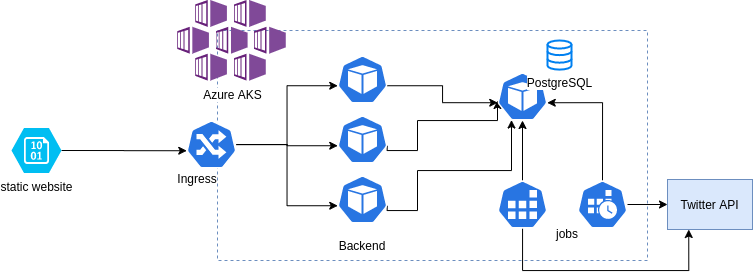

The diagram above was exported from draw.io. Its source (the exported page's mxGraphModel, read from the mxfile embedded in the PNG):
<mxGraphModel dx="1296" dy="871" grid="1" gridSize="10" guides="1" tooltips="1" connect="1" arrows="1" fold="1" page="1" pageScale="1" pageWidth="1100" pageHeight="850" math="0" shadow="0">
  <root>
    <mxCell id="0" />
    <mxCell id="1" parent="0" />
    <mxCell id="v4jp0S6ufiN5JKuKzW1n-11" value="" style="rounded=0;whiteSpace=wrap;html=1;fillColor=none;dashed=1;strokeColor=#6c8ebf;" vertex="1" parent="1">
      <mxGeometry x="510" y="400" width="430" height="230" as="geometry" />
    </mxCell>
    <mxCell id="v4jp0S6ufiN5JKuKzW1n-20" style="edgeStyle=orthogonalEdgeStyle;rounded=0;orthogonalLoop=1;jettySize=auto;html=1;exitX=0.995;exitY=0.63;exitDx=0;exitDy=0;exitPerimeter=0;entryX=0.005;entryY=0.63;entryDx=0;entryDy=0;entryPerimeter=0;" edge="1" parent="1" source="v4jp0S6ufiN5JKuKzW1n-6" target="v4jp0S6ufiN5JKuKzW1n-15">
      <mxGeometry relative="1" as="geometry" />
    </mxCell>
    <mxCell id="v4jp0S6ufiN5JKuKzW1n-6" value="" style="html=1;dashed=0;whitespace=wrap;fillColor=#2875E2;strokeColor=#ffffff;points=[[0.005,0.63,0],[0.1,0.2,0],[0.9,0.2,0],[0.5,0,0],[0.995,0.63,0],[0.72,0.99,0],[0.5,1,0],[0.28,0.99,0]];shape=mxgraph.kubernetes.icon;prIcon=pod" vertex="1" parent="1">
      <mxGeometry x="630" y="425" width="50" height="48" as="geometry" />
    </mxCell>
    <mxCell id="v4jp0S6ufiN5JKuKzW1n-21" style="edgeStyle=orthogonalEdgeStyle;rounded=0;orthogonalLoop=1;jettySize=auto;html=1;exitX=0.995;exitY=0.63;exitDx=0;exitDy=0;exitPerimeter=0;" edge="1" parent="1" source="v4jp0S6ufiN5JKuKzW1n-8">
      <mxGeometry relative="1" as="geometry">
        <mxPoint x="790" y="470" as="targetPoint" />
        <Array as="points">
          <mxPoint x="710" y="520" />
          <mxPoint x="710" y="490" />
          <mxPoint x="790" y="490" />
        </Array>
      </mxGeometry>
    </mxCell>
    <mxCell id="v4jp0S6ufiN5JKuKzW1n-8" value="" style="html=1;dashed=0;whitespace=wrap;fillColor=#2875E2;strokeColor=#ffffff;points=[[0.005,0.63,0],[0.1,0.2,0],[0.9,0.2,0],[0.5,0,0],[0.995,0.63,0],[0.72,0.99,0],[0.5,1,0],[0.28,0.99,0]];shape=mxgraph.kubernetes.icon;prIcon=pod" vertex="1" parent="1">
      <mxGeometry x="630" y="485" width="50" height="48" as="geometry" />
    </mxCell>
    <mxCell id="v4jp0S6ufiN5JKuKzW1n-22" style="edgeStyle=orthogonalEdgeStyle;rounded=0;orthogonalLoop=1;jettySize=auto;html=1;exitX=0.995;exitY=0.63;exitDx=0;exitDy=0;exitPerimeter=0;entryX=0.28;entryY=0.99;entryDx=0;entryDy=0;entryPerimeter=0;" edge="1" parent="1" source="v4jp0S6ufiN5JKuKzW1n-9" target="v4jp0S6ufiN5JKuKzW1n-15">
      <mxGeometry relative="1" as="geometry">
        <mxPoint x="770" y="520" as="targetPoint" />
        <Array as="points">
          <mxPoint x="710" y="580" />
          <mxPoint x="710" y="540" />
          <mxPoint x="804" y="540" />
        </Array>
      </mxGeometry>
    </mxCell>
    <mxCell id="v4jp0S6ufiN5JKuKzW1n-9" value="" style="html=1;dashed=0;whitespace=wrap;fillColor=#2875E2;strokeColor=#ffffff;points=[[0.005,0.63,0],[0.1,0.2,0],[0.9,0.2,0],[0.5,0,0],[0.995,0.63,0],[0.72,0.99,0],[0.5,1,0],[0.28,0.99,0]];shape=mxgraph.kubernetes.icon;prIcon=pod" vertex="1" parent="1">
      <mxGeometry x="630" y="545" width="50" height="48" as="geometry" />
    </mxCell>
    <mxCell id="v4jp0S6ufiN5JKuKzW1n-5" value="Azure AKS" style="aspect=fixed;html=1;points=[];align=center;image;fontSize=12;image=img/lib/mscae/Kubernetes_Services.svg;" vertex="1" parent="1">
      <mxGeometry x="470" y="370" width="109" height="80.66" as="geometry" />
    </mxCell>
    <mxCell id="v4jp0S6ufiN5JKuKzW1n-28" style="edgeStyle=orthogonalEdgeStyle;rounded=0;orthogonalLoop=1;jettySize=auto;html=1;entryX=0.005;entryY=0.63;entryDx=0;entryDy=0;entryPerimeter=0;" edge="1" parent="1" source="v4jp0S6ufiN5JKuKzW1n-12" target="v4jp0S6ufiN5JKuKzW1n-6">
      <mxGeometry relative="1" as="geometry" />
    </mxCell>
    <mxCell id="v4jp0S6ufiN5JKuKzW1n-29" style="edgeStyle=orthogonalEdgeStyle;rounded=0;orthogonalLoop=1;jettySize=auto;html=1;entryX=0.005;entryY=0.63;entryDx=0;entryDy=0;entryPerimeter=0;" edge="1" parent="1" source="v4jp0S6ufiN5JKuKzW1n-12" target="v4jp0S6ufiN5JKuKzW1n-8">
      <mxGeometry relative="1" as="geometry" />
    </mxCell>
    <mxCell id="v4jp0S6ufiN5JKuKzW1n-30" style="edgeStyle=orthogonalEdgeStyle;rounded=0;orthogonalLoop=1;jettySize=auto;html=1;entryX=0.005;entryY=0.63;entryDx=0;entryDy=0;entryPerimeter=0;" edge="1" parent="1" source="v4jp0S6ufiN5JKuKzW1n-12" target="v4jp0S6ufiN5JKuKzW1n-9">
      <mxGeometry relative="1" as="geometry" />
    </mxCell>
    <mxCell id="v4jp0S6ufiN5JKuKzW1n-12" value="" style="html=1;dashed=0;whitespace=wrap;fillColor=#2875E2;strokeColor=#ffffff;points=[[0.005,0.63,0],[0.1,0.2,0],[0.9,0.2,0],[0.5,0,0],[0.995,0.63,0],[0.72,0.99,0],[0.5,1,0],[0.28,0.99,0]];shape=mxgraph.kubernetes.icon;prIcon=ing" vertex="1" parent="1">
      <mxGeometry x="479" y="490" width="50" height="48" as="geometry" />
    </mxCell>
    <mxCell id="v4jp0S6ufiN5JKuKzW1n-19" style="edgeStyle=orthogonalEdgeStyle;rounded=0;orthogonalLoop=1;jettySize=auto;html=1;exitX=0.5;exitY=0;exitDx=0;exitDy=0;exitPerimeter=0;entryX=0.995;entryY=0.63;entryDx=0;entryDy=0;entryPerimeter=0;" edge="1" parent="1" source="v4jp0S6ufiN5JKuKzW1n-13" target="v4jp0S6ufiN5JKuKzW1n-15">
      <mxGeometry relative="1" as="geometry" />
    </mxCell>
    <mxCell id="v4jp0S6ufiN5JKuKzW1n-37" style="edgeStyle=orthogonalEdgeStyle;rounded=0;orthogonalLoop=1;jettySize=auto;html=1;entryX=0;entryY=0.5;entryDx=0;entryDy=0;" edge="1" parent="1" source="v4jp0S6ufiN5JKuKzW1n-13" target="v4jp0S6ufiN5JKuKzW1n-36">
      <mxGeometry relative="1" as="geometry" />
    </mxCell>
    <mxCell id="v4jp0S6ufiN5JKuKzW1n-13" value="" style="html=1;dashed=0;whitespace=wrap;fillColor=#2875E2;strokeColor=#ffffff;points=[[0.005,0.63,0],[0.1,0.2,0],[0.9,0.2,0],[0.5,0,0],[0.995,0.63,0],[0.72,0.99,0],[0.5,1,0],[0.28,0.99,0]];shape=mxgraph.kubernetes.icon;prIcon=cronjob" vertex="1" parent="1">
      <mxGeometry x="870" y="550" width="50" height="48" as="geometry" />
    </mxCell>
    <mxCell id="v4jp0S6ufiN5JKuKzW1n-18" style="edgeStyle=orthogonalEdgeStyle;rounded=0;orthogonalLoop=1;jettySize=auto;html=1;exitX=0.5;exitY=0;exitDx=0;exitDy=0;exitPerimeter=0;entryX=0.5;entryY=1;entryDx=0;entryDy=0;entryPerimeter=0;" edge="1" parent="1" source="v4jp0S6ufiN5JKuKzW1n-14" target="v4jp0S6ufiN5JKuKzW1n-15">
      <mxGeometry relative="1" as="geometry" />
    </mxCell>
    <mxCell id="v4jp0S6ufiN5JKuKzW1n-38" style="edgeStyle=orthogonalEdgeStyle;rounded=0;orthogonalLoop=1;jettySize=auto;html=1;entryX=0.25;entryY=1;entryDx=0;entryDy=0;" edge="1" parent="1" source="v4jp0S6ufiN5JKuKzW1n-14" target="v4jp0S6ufiN5JKuKzW1n-36">
      <mxGeometry relative="1" as="geometry">
        <Array as="points">
          <mxPoint x="815" y="640" />
          <mxPoint x="981" y="640" />
        </Array>
      </mxGeometry>
    </mxCell>
    <mxCell id="v4jp0S6ufiN5JKuKzW1n-14" value="" style="html=1;dashed=0;whitespace=wrap;fillColor=#2875E2;strokeColor=#ffffff;points=[[0.005,0.63,0],[0.1,0.2,0],[0.9,0.2,0],[0.5,0,0],[0.995,0.63,0],[0.72,0.99,0],[0.5,1,0],[0.28,0.99,0]];shape=mxgraph.kubernetes.icon;prIcon=job" vertex="1" parent="1">
      <mxGeometry x="790" y="550" width="50" height="48" as="geometry" />
    </mxCell>
    <mxCell id="v4jp0S6ufiN5JKuKzW1n-15" value="" style="html=1;dashed=0;whitespace=wrap;fillColor=#2875E2;strokeColor=#ffffff;points=[[0.005,0.63,0],[0.1,0.2,0],[0.9,0.2,0],[0.5,0,0],[0.995,0.63,0],[0.72,0.99,0],[0.5,1,0],[0.28,0.99,0]];shape=mxgraph.kubernetes.icon;prIcon=pod" vertex="1" parent="1">
      <mxGeometry x="790" y="442" width="50" height="48" as="geometry" />
    </mxCell>
    <mxCell id="v4jp0S6ufiN5JKuKzW1n-24" value="PostgreSQL" style="html=1;verticalLabelPosition=bottom;align=center;labelBackgroundColor=#ffffff;verticalAlign=top;strokeWidth=2;strokeColor=#0080F0;shadow=0;dashed=0;shape=mxgraph.ios7.icons.data;fillColor=none;" vertex="1" parent="1">
      <mxGeometry x="840" y="410" width="24" height="29.099999999999998" as="geometry" />
    </mxCell>
    <mxCell id="v4jp0S6ufiN5JKuKzW1n-25" value="Backend" style="text;html=1;strokeColor=none;fillColor=none;align=center;verticalAlign=middle;whiteSpace=wrap;rounded=0;" vertex="1" parent="1">
      <mxGeometry x="635" y="605" width="40" height="20" as="geometry" />
    </mxCell>
    <mxCell id="v4jp0S6ufiN5JKuKzW1n-26" value="Ingress" style="text;html=1;strokeColor=none;fillColor=none;align=center;verticalAlign=middle;whiteSpace=wrap;rounded=0;" vertex="1" parent="1">
      <mxGeometry x="470" y="538" width="40" height="20" as="geometry" />
    </mxCell>
    <mxCell id="v4jp0S6ufiN5JKuKzW1n-31" value="jobs" style="text;html=1;strokeColor=none;fillColor=none;align=center;verticalAlign=middle;whiteSpace=wrap;rounded=0;" vertex="1" parent="1">
      <mxGeometry x="840" y="593" width="40" height="20" as="geometry" />
    </mxCell>
    <mxCell id="v4jp0S6ufiN5JKuKzW1n-33" style="edgeStyle=orthogonalEdgeStyle;rounded=0;orthogonalLoop=1;jettySize=auto;html=1;exitX=1;exitY=0.5;exitDx=0;exitDy=0;exitPerimeter=0;entryX=0.005;entryY=0.63;entryDx=0;entryDy=0;entryPerimeter=0;" edge="1" parent="1" source="v4jp0S6ufiN5JKuKzW1n-32" target="v4jp0S6ufiN5JKuKzW1n-12">
      <mxGeometry relative="1" as="geometry" />
    </mxCell>
    <mxCell id="v4jp0S6ufiN5JKuKzW1n-32" value="static website" style="verticalLabelPosition=bottom;html=1;verticalAlign=top;align=center;strokeColor=none;fillColor=#00BEF2;shape=mxgraph.azure.storage_blob;dashed=1;" vertex="1" parent="1">
      <mxGeometry x="304" y="497.5" width="50" height="45" as="geometry" />
    </mxCell>
    <mxCell id="v4jp0S6ufiN5JKuKzW1n-36" value="Twitter API" style="rounded=0;whiteSpace=wrap;html=1;fillColor=#dae8fc;strokeColor=#6c8ebf;" vertex="1" parent="1">
      <mxGeometry x="960" y="549" width="85" height="50" as="geometry" />
    </mxCell>
  </root>
</mxGraphModel>